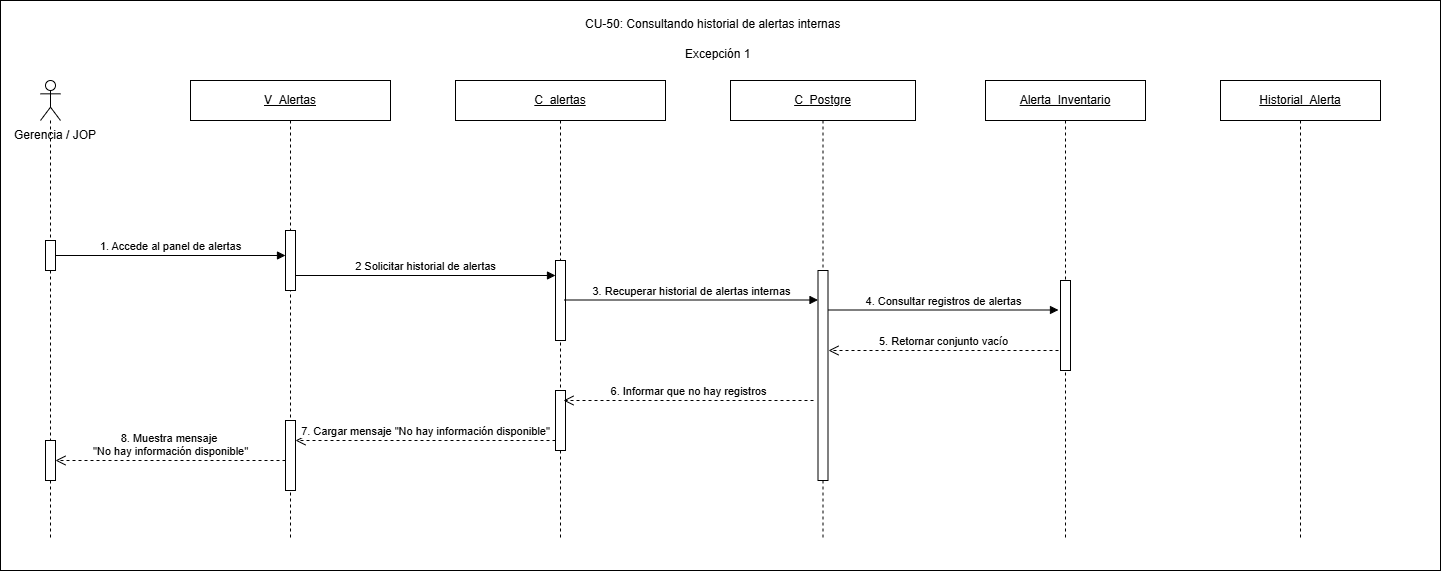

The diagram above was exported from draw.io. Its source (the exported page's mxGraphModel, read from the mxfile embedded in the PNG):
<mxGraphModel dx="1587" dy="777" grid="1" gridSize="10" guides="1" tooltips="1" connect="1" arrows="1" fold="1" page="1" pageScale="1" pageWidth="850" pageHeight="1100" math="0" shadow="0">
  <root>
    <mxCell id="0" />
    <mxCell id="1" parent="0" />
    <mxCell id="krpyHr30CDMe7d1skL5f-1" parent="1" style="rounded=0;whiteSpace=wrap;html=1;" value="" vertex="1">
      <mxGeometry height="570" width="1440" x="170" y="820" as="geometry" />
    </mxCell>
    <mxCell id="krpyHr30CDMe7d1skL5f-2" parent="1" style="text;html=1;whiteSpace=wrap;strokeColor=none;fillColor=none;align=center;verticalAlign=middle;rounded=0;" value="Gerencia / JOP" vertex="1">
      <mxGeometry height="30" width="90" x="180" y="940" as="geometry" />
    </mxCell>
    <mxCell id="krpyHr30CDMe7d1skL5f-3" parent="1" style="shape=umlLifeline;perimeter=lifelinePerimeter;whiteSpace=wrap;html=1;container=1;dropTarget=0;collapsible=0;recursiveResize=0;outlineConnect=0;portConstraint=eastwest;participant=umlActor;" value="" vertex="1">
      <mxGeometry height="460" width="20" x="210" y="900" as="geometry" />
    </mxCell>
    <mxCell id="krpyHr30CDMe7d1skL5f-4" parent="krpyHr30CDMe7d1skL5f-3" style="html=1;points=[[0,0,0,0,5],[0,1,0,0,-5],[1,0,0,0,5],[1,1,0,0,-5]];perimeter=orthogonalPerimeter;outlineConnect=0;targetShapes=umlLifeline;portConstraint=eastwest;" value="" vertex="1">
      <mxGeometry height="30" width="10" x="5" y="160" as="geometry" />
    </mxCell>
    <mxCell id="krpyHr30CDMe7d1skL5f-5" parent="krpyHr30CDMe7d1skL5f-3" style="html=1;points=[[0,0,0,0,5],[0,1,0,0,-5],[1,0,0,0,5],[1,1,0,0,-5]];perimeter=orthogonalPerimeter;outlineConnect=0;targetShapes=umlLifeline;portConstraint=eastwest;" value="" vertex="1">
      <mxGeometry height="40" width="10" x="5" y="360" as="geometry" />
    </mxCell>
    <mxCell id="krpyHr30CDMe7d1skL5f-6" parent="1" style="shape=umlLifeline;perimeter=lifelinePerimeter;whiteSpace=wrap;html=1;container=1;dropTarget=0;collapsible=0;recursiveResize=0;outlineConnect=0;portConstraint=eastwest;" value="&lt;u&gt;V_Alertas&lt;/u&gt;" vertex="1">
      <mxGeometry height="460" width="200" x="360" y="900" as="geometry" />
    </mxCell>
    <mxCell id="krpyHr30CDMe7d1skL5f-7" parent="krpyHr30CDMe7d1skL5f-6" style="html=1;points=[[0,0,0,0,5],[0,1,0,0,-5],[1,0,0,0,5],[1,1,0,0,-5]];perimeter=orthogonalPerimeter;outlineConnect=0;targetShapes=umlLifeline;portConstraint=eastwest;" value="" vertex="1">
      <mxGeometry height="60" width="10" x="95" y="150" as="geometry" />
    </mxCell>
    <mxCell id="krpyHr30CDMe7d1skL5f-8" parent="krpyHr30CDMe7d1skL5f-6" style="html=1;points=[[0,0,0,0,5],[0,1,0,0,-5],[1,0,0,0,5],[1,1,0,0,-5]];perimeter=orthogonalPerimeter;outlineConnect=0;targetShapes=umlLifeline;portConstraint=eastwest;" value="" vertex="1">
      <mxGeometry height="70" width="10" x="95" y="340" as="geometry" />
    </mxCell>
    <mxCell id="krpyHr30CDMe7d1skL5f-9" parent="1" style="shape=umlLifeline;perimeter=lifelinePerimeter;whiteSpace=wrap;html=1;container=1;dropTarget=0;collapsible=0;recursiveResize=0;outlineConnect=0;portConstraint=eastwest;" value="&lt;u&gt;C_alertas&lt;/u&gt;" vertex="1">
      <mxGeometry height="460" width="210" x="625" y="900" as="geometry" />
    </mxCell>
    <mxCell id="krpyHr30CDMe7d1skL5f-10" parent="krpyHr30CDMe7d1skL5f-9" style="html=1;points=[[0,0,0,0,5],[0,1,0,0,-5],[1,0,0,0,5],[1,1,0,0,-5]];perimeter=orthogonalPerimeter;outlineConnect=0;targetShapes=umlLifeline;portConstraint=eastwest;" value="" vertex="1">
      <mxGeometry height="80" width="10" x="100" y="180" as="geometry" />
    </mxCell>
    <mxCell id="krpyHr30CDMe7d1skL5f-11" parent="krpyHr30CDMe7d1skL5f-9" style="html=1;points=[[0,0,0,0,5],[0,1,0,0,-5],[1,0,0,0,5],[1,1,0,0,-5]];perimeter=orthogonalPerimeter;outlineConnect=0;targetShapes=umlLifeline;portConstraint=eastwest;" value="" vertex="1">
      <mxGeometry height="60" width="10" x="100" y="310" as="geometry" />
    </mxCell>
    <mxCell id="krpyHr30CDMe7d1skL5f-12" parent="1" style="shape=umlLifeline;perimeter=lifelinePerimeter;whiteSpace=wrap;html=1;container=1;dropTarget=0;collapsible=0;recursiveResize=0;outlineConnect=0;portConstraint=eastwest;" value="&lt;u&gt;C_&lt;/u&gt;&lt;u&gt;Postgre&lt;/u&gt;" vertex="1">
      <mxGeometry height="460" width="185" x="900" y="900" as="geometry" />
    </mxCell>
    <mxCell id="krpyHr30CDMe7d1skL5f-13" parent="krpyHr30CDMe7d1skL5f-12" style="html=1;points=[[0,0,0,0,5],[0,1,0,0,-5],[1,0,0,0,5],[1,1,0,0,-5]];perimeter=orthogonalPerimeter;outlineConnect=0;targetShapes=umlLifeline;portConstraint=eastwest;" value="" vertex="1">
      <mxGeometry height="210" width="10" x="87.5" y="190" as="geometry" />
    </mxCell>
    <mxCell id="krpyHr30CDMe7d1skL5f-14" parent="1" style="shape=umlLifeline;perimeter=lifelinePerimeter;whiteSpace=wrap;html=1;container=1;dropTarget=0;collapsible=0;recursiveResize=0;outlineConnect=0;portConstraint=eastwest;" value="&lt;u&gt;Alerta_Inventario&lt;/u&gt;" vertex="1">
      <mxGeometry height="460" width="160" x="1155" y="900" as="geometry" />
    </mxCell>
    <mxCell id="krpyHr30CDMe7d1skL5f-15" parent="krpyHr30CDMe7d1skL5f-14" style="html=1;points=[[0,0,0,0,5],[0,1,0,0,-5],[1,0,0,0,5],[1,1,0,0,-5]];perimeter=orthogonalPerimeter;outlineConnect=0;targetShapes=umlLifeline;portConstraint=eastwest;" value="" vertex="1">
      <mxGeometry height="90" width="10" x="75" y="200" as="geometry" />
    </mxCell>
    <mxCell id="krpyHr30CDMe7d1skL5f-16" edge="1" parent="1" source="krpyHr30CDMe7d1skL5f-4" style="html=1;verticalAlign=bottom;endArrow=block;curved=0;rounded=0;" target="krpyHr30CDMe7d1skL5f-7" value="1. Accede al panel de alertas">
      <mxGeometry relative="1" as="geometry">
        <mxPoint x="230" y="1070" as="sourcePoint" />
        <mxPoint x="450" y="1070" as="targetPoint" />
      </mxGeometry>
    </mxCell>
    <mxCell id="krpyHr30CDMe7d1skL5f-17" edge="1" parent="1" style="html=1;verticalAlign=bottom;endArrow=block;curved=0;rounded=0;" target="krpyHr30CDMe7d1skL5f-10" value="2 Solicitar historial de alertas">
      <mxGeometry relative="1" as="geometry">
        <mxPoint x="465" y="1095" as="sourcePoint" />
        <mxPoint x="720" y="1095" as="targetPoint" />
      </mxGeometry>
    </mxCell>
    <mxCell id="krpyHr30CDMe7d1skL5f-18" edge="1" parent="1" style="html=1;verticalAlign=bottom;endArrow=block;curved=0;rounded=0;" target="krpyHr30CDMe7d1skL5f-13" value="3. Recuperar historial de alertas internas">
      <mxGeometry relative="1" as="geometry">
        <mxPoint x="734" y="1119.5" as="sourcePoint" />
        <mxPoint x="981" y="1119.5" as="targetPoint" />
      </mxGeometry>
    </mxCell>
    <mxCell id="krpyHr30CDMe7d1skL5f-19" edge="1" parent="1" style="html=1;verticalAlign=bottom;endArrow=block;curved=0;rounded=0;" value="4. Consultar registros de alertas">
      <mxGeometry relative="1" as="geometry">
        <mxPoint x="998" y="1129.5" as="sourcePoint" />
        <mxPoint x="1228" y="1129.5" as="targetPoint" />
      </mxGeometry>
    </mxCell>
    <mxCell id="krpyHr30CDMe7d1skL5f-20" edge="1" parent="1" style="html=1;verticalAlign=bottom;endArrow=open;dashed=1;endSize=8;curved=0;rounded=0;" value="5. Retornar conjunto vacío">
      <mxGeometry relative="1" as="geometry">
        <mxPoint x="1228" y="1170" as="sourcePoint" />
        <mxPoint x="998" y="1170" as="targetPoint" />
      </mxGeometry>
    </mxCell>
    <mxCell id="krpyHr30CDMe7d1skL5f-22" edge="1" parent="1" style="html=1;verticalAlign=bottom;endArrow=open;dashed=1;endSize=8;curved=0;rounded=0;" value="6. Informar que no hay registros">
      <mxGeometry relative="1" as="geometry">
        <mxPoint x="983" y="1220" as="sourcePoint" />
        <mxPoint x="733" y="1220" as="targetPoint" />
      </mxGeometry>
    </mxCell>
    <mxCell id="krpyHr30CDMe7d1skL5f-23" edge="1" parent="1" style="html=1;verticalAlign=bottom;endArrow=open;dashed=1;endSize=8;curved=0;rounded=0;" value="7. Cargar mensaje &quot;No hay información disponible&quot;">
      <mxGeometry relative="1" as="geometry">
        <mxPoint x="725" y="1260" as="sourcePoint" />
        <mxPoint x="465" y="1260" as="targetPoint" />
      </mxGeometry>
    </mxCell>
    <mxCell id="krpyHr30CDMe7d1skL5f-24" parent="1" style="text;whiteSpace=wrap;html=1;" value="CU-50: Consultando historial de alertas internas" vertex="1">
      <mxGeometry height="20" width="275" x="752.5" y="830" as="geometry" />
    </mxCell>
    <mxCell id="krpyHr30CDMe7d1skL5f-25" parent="1" style="shape=umlLifeline;perimeter=lifelinePerimeter;whiteSpace=wrap;html=1;container=1;dropTarget=0;collapsible=0;recursiveResize=0;outlineConnect=0;portConstraint=eastwest;" value="&lt;u&gt;Historial_Alerta&lt;/u&gt;" vertex="1">
      <mxGeometry height="460" width="160" x="1390" y="900" as="geometry" />
    </mxCell>
    <mxCell id="krpyHr30CDMe7d1skL5f-28" edge="1" parent="1" style="html=1;verticalAlign=bottom;endArrow=open;dashed=1;endSize=8;curved=0;rounded=0;" value="8. Muestra mensaje&amp;nbsp;&lt;div&gt;&quot;No hay información disponible&quot;&lt;/div&gt;">
      <mxGeometry relative="1" as="geometry">
        <mxPoint x="455" y="1280" as="sourcePoint" />
        <mxPoint x="225" y="1280" as="targetPoint" />
      </mxGeometry>
    </mxCell>
    <mxCell id="krpyHr30CDMe7d1skL5f-29" parent="1" style="text;whiteSpace=wrap;html=1;" value="Excepción 1" vertex="1">
      <mxGeometry height="20" width="75" x="852.5" y="860" as="geometry" />
    </mxCell>
  </root>
</mxGraphModel>